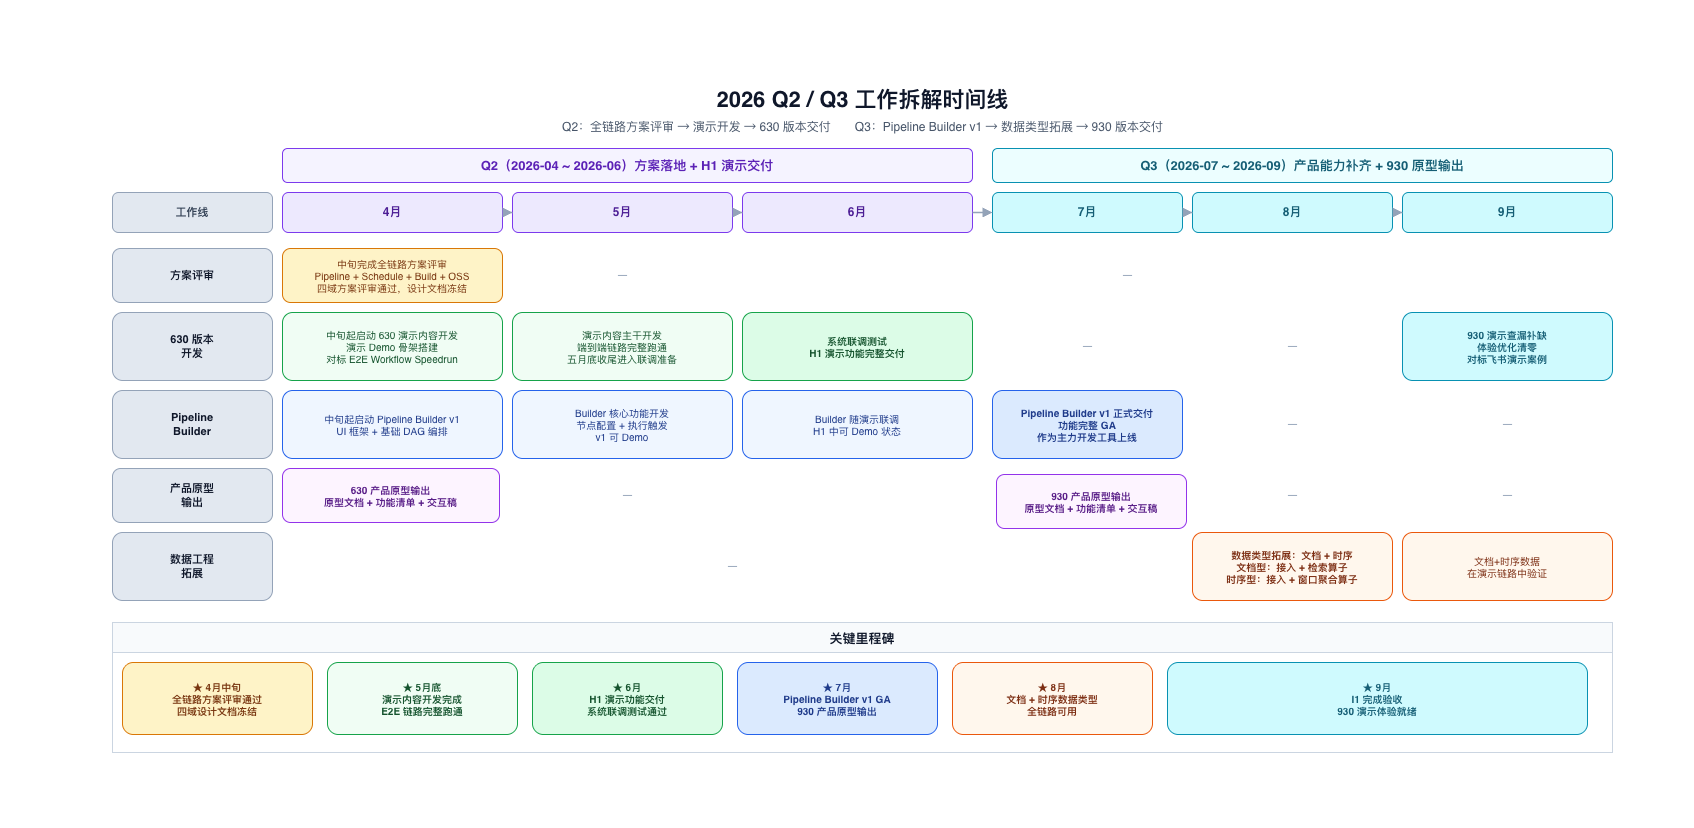

The diagram above was exported from draw.io. Its source (the exported page's mxGraphModel, read from the mxfile embedded in the PNG):
<mxGraphModel dx="1394" dy="1079" grid="0" gridSize="10" guides="1" tooltips="1" connect="1" arrows="1" fold="1" page="1" pageScale="1" pageWidth="1654" pageHeight="1169" math="0" shadow="0">
  <root>
    <mxCell id="0" />
    <mxCell id="1" parent="0" />
    <mxCell id="title" parent="1" style="text;html=1;align=center;verticalAlign=middle;resizable=0;strokeColor=none;fillColor=none;fontSize=22;fontStyle=1;fontColor=#0F172A;" value="2026 Q2 / Q3 工作拆解时间线" vertex="1">
      <mxGeometry height="36" width="1500" x="123" y="208" as="geometry" />
    </mxCell>
    <mxCell id="subtitle" parent="1" style="text;html=1;align=center;verticalAlign=middle;resizable=0;strokeColor=none;fillColor=none;fontSize=12;fontColor=#475569;" value="Q2：全链路方案评审 → 演示开发 → 630 版本交付　　Q3：Pipeline Builder v1 → 数据类型拓展 → 930 版本交付" vertex="1">
      <mxGeometry height="22" width="1500" x="123" y="242" as="geometry" />
    </mxCell>
    <mxCell id="q2_band" parent="1" style="rounded=1;whiteSpace=wrap;html=1;fillColor=#F5F3FF;strokeColor=#7C3AED;fontColor=#5B21B6;fontSize=13;fontStyle=1;align=center;" value="Q2（2026-04 ~ 2026-06）方案落地 + H1 演示交付" vertex="1">
      <mxGeometry height="34" width="690" x="293" y="274" as="geometry" />
    </mxCell>
    <mxCell id="q3_band" parent="1" style="rounded=1;whiteSpace=wrap;html=1;fillColor=#ECFEFF;strokeColor=#0891B2;fontColor=#155E75;fontSize=13;fontStyle=1;align=center;" value="Q3（2026-07 ~ 2026-09）产品能力补齐 + 930 原型输出" vertex="1">
      <mxGeometry height="34" width="620" x="1003" y="274" as="geometry" />
    </mxCell>
    <mxCell id="col_label" parent="1" style="rounded=1;whiteSpace=wrap;html=1;fillColor=#E2E8F0;strokeColor=#94A3B8;fontColor=#334155;fontSize=11;fontStyle=1;align=center;" value="工作线" vertex="1">
      <mxGeometry height="40" width="160" x="123" y="318" as="geometry" />
    </mxCell>
    <mxCell id="m04" parent="1" style="rounded=1;whiteSpace=wrap;html=1;fillColor=#EDE9FE;strokeColor=#7C3AED;fontColor=#4C1D95;fontSize=12;fontStyle=1;align=center;" value="4月" vertex="1">
      <mxGeometry height="40" width="220" x="293" y="318" as="geometry" />
    </mxCell>
    <mxCell id="m05" parent="1" style="rounded=1;whiteSpace=wrap;html=1;fillColor=#EDE9FE;strokeColor=#7C3AED;fontColor=#4C1D95;fontSize=12;fontStyle=1;align=center;" value="5月" vertex="1">
      <mxGeometry height="40" width="220" x="523" y="318" as="geometry" />
    </mxCell>
    <mxCell id="m06" parent="1" style="rounded=1;whiteSpace=wrap;html=1;fillColor=#EDE9FE;strokeColor=#7C3AED;fontColor=#4C1D95;fontSize=12;fontStyle=1;align=center;" value="6月" vertex="1">
      <mxGeometry height="40" width="230" x="753" y="318" as="geometry" />
    </mxCell>
    <mxCell id="m07" parent="1" style="rounded=1;whiteSpace=wrap;html=1;fillColor=#CFFAFE;strokeColor=#0891B2;fontColor=#155E75;fontSize=12;fontStyle=1;align=center;" value="7月" vertex="1">
      <mxGeometry height="40" width="190" x="1003" y="318" as="geometry" />
    </mxCell>
    <mxCell id="m08" parent="1" style="rounded=1;whiteSpace=wrap;html=1;fillColor=#CFFAFE;strokeColor=#0891B2;fontColor=#155E75;fontSize=12;fontStyle=1;align=center;" value="8月" vertex="1">
      <mxGeometry height="40" width="200" x="1203" y="318" as="geometry" />
    </mxCell>
    <mxCell id="m09" parent="1" style="rounded=1;whiteSpace=wrap;html=1;fillColor=#CFFAFE;strokeColor=#0891B2;fontColor=#155E75;fontSize=12;fontStyle=1;align=center;" value="9月" vertex="1">
      <mxGeometry height="40" width="210" x="1413" y="318" as="geometry" />
    </mxCell>
    <mxCell id="ma1" edge="1" parent="1" source="m04" style="edgeStyle=orthogonalEdgeStyle;rounded=0;html=1;strokeColor=#94A3B8;strokeWidth=1.5;endArrow=block;endFill=1;" target="m05" value="">
      <mxGeometry relative="1" as="geometry" />
    </mxCell>
    <mxCell id="ma2" edge="1" parent="1" source="m05" style="edgeStyle=orthogonalEdgeStyle;rounded=0;html=1;strokeColor=#94A3B8;strokeWidth=1.5;endArrow=block;endFill=1;" target="m06" value="">
      <mxGeometry relative="1" as="geometry" />
    </mxCell>
    <mxCell id="ma3" edge="1" parent="1" source="m06" style="edgeStyle=orthogonalEdgeStyle;rounded=0;html=1;strokeColor=#94A3B8;strokeWidth=1.5;endArrow=block;endFill=1;" target="m07" value="">
      <mxGeometry relative="1" as="geometry" />
    </mxCell>
    <mxCell id="ma4" edge="1" parent="1" source="m07" style="edgeStyle=orthogonalEdgeStyle;rounded=0;html=1;strokeColor=#94A3B8;strokeWidth=1.5;endArrow=block;endFill=1;" target="m08" value="">
      <mxGeometry relative="1" as="geometry" />
    </mxCell>
    <mxCell id="ma5" edge="1" parent="1" source="m08" style="edgeStyle=orthogonalEdgeStyle;rounded=0;html=1;strokeColor=#94A3B8;strokeWidth=1.5;endArrow=block;endFill=1;" target="m09" value="">
      <mxGeometry relative="1" as="geometry" />
    </mxCell>
    <mxCell id="r1_label" parent="1" style="rounded=1;whiteSpace=wrap;html=1;fillColor=#E2E8F0;strokeColor=#94A3B8;fontColor=#0F172A;fontSize=11;fontStyle=1;" value="方案评审" vertex="1">
      <mxGeometry height="54" width="160" x="123" y="374" as="geometry" />
    </mxCell>
    <mxCell id="r1_04" parent="1" style="rounded=1;whiteSpace=wrap;html=1;fillColor=#FEF3C7;strokeColor=#D97706;fontColor=#78350F;fontSize=10;" value="中旬完成全链路方案评审&#10;Pipeline + Schedule + Build + OSS&#10;四域方案评审通过，设计文档冻结" vertex="1">
      <mxGeometry height="54" width="220" x="293" y="374" as="geometry" />
    </mxCell>
    <mxCell id="r1_05" parent="1" style="text;html=1;align=center;verticalAlign=middle;fillColor=none;strokeColor=none;fontColor=#94A3B8;fontSize=12;" value="—" vertex="1">
      <mxGeometry height="54" width="220" x="523" y="374" as="geometry" />
    </mxCell>
    <mxCell id="r1_q3" parent="1" style="text;html=1;align=center;verticalAlign=middle;fillColor=none;strokeColor=none;fontColor=#94A3B8;fontSize=12;" value="—" vertex="1">
      <mxGeometry height="54" width="770" x="753" y="374" as="geometry" />
    </mxCell>
    <mxCell id="r2_label" parent="1" style="rounded=1;whiteSpace=wrap;html=1;fillColor=#E2E8F0;strokeColor=#94A3B8;fontColor=#0F172A;fontSize=11;fontStyle=1;" value="630 版本&lt;br&gt;开发" vertex="1">
      <mxGeometry height="68" width="160" x="123" y="438" as="geometry" />
    </mxCell>
    <mxCell id="r2_04" parent="1" style="rounded=1;whiteSpace=wrap;html=1;fillColor=#F0FDF4;strokeColor=#16A34A;fontColor=#14532D;fontSize=10;" value="中旬起启动 630 演示内容开发&#10;演示 Demo 骨架搭建&#10;对标 E2E Workflow Speedrun" vertex="1">
      <mxGeometry height="68" width="220" x="293" y="438" as="geometry" />
    </mxCell>
    <mxCell id="r2_05" parent="1" style="rounded=1;whiteSpace=wrap;html=1;fillColor=#F0FDF4;strokeColor=#16A34A;fontColor=#14532D;fontSize=10;" value="演示内容主干开发&#10;端到端链路完整跑通&#10;五月底收尾进入联调准备" vertex="1">
      <mxGeometry height="68" width="220" x="523" y="438" as="geometry" />
    </mxCell>
    <mxCell id="r2_06" parent="1" style="rounded=1;whiteSpace=wrap;html=1;fillColor=#DCFCE7;strokeColor=#16A34A;fontColor=#14532D;fontSize=10;fontStyle=1;" value="系统联调测试&#10;H1 演示功能完整交付" vertex="1">
      <mxGeometry height="68" width="230" x="753" y="438" as="geometry" />
    </mxCell>
    <mxCell id="r2_q3_07" parent="1" style="text;html=1;align=center;verticalAlign=middle;fillColor=none;strokeColor=none;fontColor=#94A3B8;fontSize=12;" value="—" vertex="1">
      <mxGeometry height="68" width="190" x="1003" y="438" as="geometry" />
    </mxCell>
    <mxCell id="r2_q3_08" parent="1" style="text;html=1;align=center;verticalAlign=middle;fillColor=none;strokeColor=none;fontColor=#94A3B8;fontSize=12;" value="—" vertex="1">
      <mxGeometry height="68" width="200" x="1203" y="438" as="geometry" />
    </mxCell>
    <mxCell id="r2_09" parent="1" style="rounded=1;whiteSpace=wrap;html=1;fillColor=#CFFAFE;strokeColor=#0891B2;fontColor=#155E75;fontSize=10;fontStyle=1;" value="930 演示查漏补缺&#10;体验优化清零&#10;对标飞书演示案例" vertex="1">
      <mxGeometry height="68" width="210" x="1413" y="438" as="geometry" />
    </mxCell>
    <mxCell id="r3_label" parent="1" style="rounded=1;whiteSpace=wrap;html=1;fillColor=#E2E8F0;strokeColor=#94A3B8;fontColor=#0F172A;fontSize=11;fontStyle=1;" value="Pipeline&#10;Builder" vertex="1">
      <mxGeometry height="68" width="160" x="123" y="516" as="geometry" />
    </mxCell>
    <mxCell id="r3_04" parent="1" style="rounded=1;whiteSpace=wrap;html=1;fillColor=#EFF6FF;strokeColor=#2563EB;fontColor=#1E3A8A;fontSize=10;" value="中旬起启动 Pipeline Builder v1&#10;UI 框架 + 基础 DAG 编排" vertex="1">
      <mxGeometry height="68" width="220" x="293" y="516" as="geometry" />
    </mxCell>
    <mxCell id="r3_05" parent="1" style="rounded=1;whiteSpace=wrap;html=1;fillColor=#EFF6FF;strokeColor=#2563EB;fontColor=#1E3A8A;fontSize=10;" value="Builder 核心功能开发&#10;节点配置 + 执行触发&#10;v1 可 Demo" vertex="1">
      <mxGeometry height="68" width="220" x="523" y="516" as="geometry" />
    </mxCell>
    <mxCell id="r3_06" parent="1" style="rounded=1;whiteSpace=wrap;html=1;fillColor=#EFF6FF;strokeColor=#2563EB;fontColor=#1E3A8A;fontSize=10;" value="Builder 随演示联调&#10;H1 中可 Demo 状态" vertex="1">
      <mxGeometry height="68" width="230" x="753" y="516" as="geometry" />
    </mxCell>
    <mxCell id="r3_07" parent="1" style="rounded=1;whiteSpace=wrap;html=1;fillColor=#DBEAFE;strokeColor=#2563EB;fontColor=#1E3A8A;fontSize=10;fontStyle=1;" value="Pipeline Builder v1 正式交付&#10;功能完整 GA&#10;作为主力开发工具上线" vertex="1">
      <mxGeometry height="68" width="190" x="1003" y="516" as="geometry" />
    </mxCell>
    <mxCell id="r3_08" parent="1" style="text;html=1;align=center;verticalAlign=middle;fillColor=none;strokeColor=none;fontColor=#94A3B8;fontSize=12;" value="—" vertex="1">
      <mxGeometry height="68" width="200" x="1203" y="516" as="geometry" />
    </mxCell>
    <mxCell id="r3_09" parent="1" style="text;html=1;align=center;verticalAlign=middle;fillColor=none;strokeColor=none;fontColor=#94A3B8;fontSize=12;" value="—" vertex="1">
      <mxGeometry height="68" width="210" x="1413" y="516" as="geometry" />
    </mxCell>
    <mxCell id="r4_label" parent="1" style="rounded=1;whiteSpace=wrap;html=1;fillColor=#E2E8F0;strokeColor=#94A3B8;fontColor=#0F172A;fontSize=11;fontStyle=1;" value="产品原型&#10;输出" vertex="1">
      <mxGeometry height="54" width="160" x="123" y="594" as="geometry" />
    </mxCell>
    <mxCell id="r4_q2" parent="1" style="text;html=1;align=center;verticalAlign=middle;fillColor=none;strokeColor=none;fontColor=#94A3B8;fontSize=12;" value="—" vertex="1">
      <mxGeometry height="54" width="690" x="293" y="594" as="geometry" />
    </mxCell>
    <mxCell id="r4_07" parent="1" style="rounded=1;whiteSpace=wrap;html=1;fillColor=#FDF4FF;strokeColor=#9333EA;fontColor=#581C87;fontSize=10;fontStyle=1;" value="930 产品原型输出&lt;br&gt;原型文档 + 功能清单 + 交互稿" vertex="1">
      <mxGeometry height="54" width="190" x="1007" y="600" as="geometry" />
    </mxCell>
    <mxCell id="r4_08" parent="1" style="text;html=1;align=center;verticalAlign=middle;fillColor=none;strokeColor=none;fontColor=#94A3B8;fontSize=12;" value="—" vertex="1">
      <mxGeometry height="54" width="200" x="1203" y="594" as="geometry" />
    </mxCell>
    <mxCell id="r4_09" parent="1" style="text;html=1;align=center;verticalAlign=middle;fillColor=none;strokeColor=none;fontColor=#94A3B8;fontSize=12;" value="—" vertex="1">
      <mxGeometry height="54" width="210" x="1413" y="594" as="geometry" />
    </mxCell>
    <mxCell id="r5_label" parent="1" style="rounded=1;whiteSpace=wrap;html=1;fillColor=#E2E8F0;strokeColor=#94A3B8;fontColor=#0F172A;fontSize=11;fontStyle=1;" value="数据工程&#10;拓展" vertex="1">
      <mxGeometry height="68" width="160" x="123" y="658" as="geometry" />
    </mxCell>
    <mxCell id="r5_q2" parent="1" style="text;html=1;align=center;verticalAlign=middle;fillColor=none;strokeColor=none;fontColor=#94A3B8;fontSize=12;" value="—" vertex="1">
      <mxGeometry height="68" width="900" x="293" y="658" as="geometry" />
    </mxCell>
    <mxCell id="r5_08" parent="1" style="rounded=1;whiteSpace=wrap;html=1;fillColor=#FFF7ED;strokeColor=#EA580C;fontColor=#7C2D12;fontSize=10;fontStyle=1;" value="数据类型拓展：文档 + 时序&#10;文档型：接入 + 检索算子&#10;时序型：接入 + 窗口聚合算子" vertex="1">
      <mxGeometry height="68" width="200" x="1203" y="658" as="geometry" />
    </mxCell>
    <mxCell id="r5_09" parent="1" style="rounded=1;whiteSpace=wrap;html=1;fillColor=#FFF7ED;strokeColor=#EA580C;fontColor=#7C2D12;fontSize=10;" value="文档+时序数据&#10;在演示链路中验证" vertex="1">
      <mxGeometry height="68" width="210" x="1413" y="658" as="geometry" />
    </mxCell>
    <mxCell id="ms_bg" parent="1" style="swimlane;startSize=30;fillColor=#F8FAFC;strokeColor=#CBD5E1;fontColor=#0F172A;fontStyle=1;fontSize=13;" value="关键里程碑" vertex="1">
      <mxGeometry height="130" width="1500" x="123" y="748" as="geometry" />
    </mxCell>
    <mxCell id="ms1" parent="ms_bg" style="rounded=1;whiteSpace=wrap;html=1;fillColor=#FEF3C7;strokeColor=#D97706;fontColor=#78350F;fontSize=10;fontStyle=1;" value="★ 4月中旬&#10;全链路方案评审通过&#10;四域设计文档冻结" vertex="1">
      <mxGeometry height="72" width="190" x="10" y="40" as="geometry" />
    </mxCell>
    <mxCell id="ms2" parent="ms_bg" style="rounded=1;whiteSpace=wrap;html=1;fillColor=#F0FDF4;strokeColor=#16A34A;fontColor=#14532D;fontSize=10;fontStyle=1;" value="★ 5月底&#10;演示内容开发完成&#10;E2E 链路完整跑通" vertex="1">
      <mxGeometry height="72" width="190" x="215" y="40" as="geometry" />
    </mxCell>
    <mxCell id="ms3" parent="ms_bg" style="rounded=1;whiteSpace=wrap;html=1;fillColor=#DCFCE7;strokeColor=#16A34A;fontColor=#14532D;fontSize=10;fontStyle=1;" value="★ 6月&#10;H1 演示功能交付&#10;系统联调测试通过" vertex="1">
      <mxGeometry height="72" width="190" x="420" y="40" as="geometry" />
    </mxCell>
    <mxCell id="ms4" parent="ms_bg" style="rounded=1;whiteSpace=wrap;html=1;fillColor=#DBEAFE;strokeColor=#2563EB;fontColor=#1E3A8A;fontSize=10;fontStyle=1;" value="★ 7月&#10;Pipeline Builder v1 GA&#10;930 产品原型输出" vertex="1">
      <mxGeometry height="72" width="200" x="625" y="40" as="geometry" />
    </mxCell>
    <mxCell id="ms5" parent="ms_bg" style="rounded=1;whiteSpace=wrap;html=1;fillColor=#FFF7ED;strokeColor=#EA580C;fontColor=#7C2D12;fontSize=10;fontStyle=1;" value="★ 8月&#10;文档 + 时序数据类型&#10;全链路可用" vertex="1">
      <mxGeometry height="72" width="200" x="840" y="40" as="geometry" />
    </mxCell>
    <mxCell id="ms6" parent="ms_bg" style="rounded=1;whiteSpace=wrap;html=1;fillColor=#CFFAFE;strokeColor=#0891B2;fontColor=#155E75;fontSize=10;fontStyle=1;" value="★ 9月&#10;I1 完成验收&#10;930 演示体验就绪" vertex="1">
      <mxGeometry height="72" width="420" x="1055" y="40" as="geometry" />
    </mxCell>
    <mxCell id="z5gBTZMjYyqiiIPvS-Yh-1" parent="1" style="rounded=1;whiteSpace=wrap;html=1;fillColor=#FDF4FF;strokeColor=#9333EA;fontColor=#581C87;fontSize=10;fontStyle=1;" value="630 产品原型输出&lt;br&gt;原型文档 + 功能清单 + 交互稿" vertex="1">
      <mxGeometry height="54" width="217" x="293" y="594" as="geometry" />
    </mxCell>
    <mxCell id="z5gBTZMjYyqiiIPvS-Yh-2" parent="1" style="text;html=1;whiteSpace=wrap;strokeColor=none;fillColor=none;align=center;verticalAlign=middle;rounded=0;" value="&amp;nbsp;" vertex="1">
      <mxGeometry height="30" width="60" x="847" y="126" as="geometry" />
    </mxCell>
    <mxCell id="z5gBTZMjYyqiiIPvS-Yh-3" parent="1" style="text;html=1;whiteSpace=wrap;strokeColor=none;fillColor=none;align=center;verticalAlign=middle;rounded=0;" value="&amp;nbsp;" vertex="1">
      <mxGeometry height="30" width="60" x="768" y="924" as="geometry" />
    </mxCell>
    <mxCell id="z5gBTZMjYyqiiIPvS-Yh-4" parent="1" style="text;html=1;whiteSpace=wrap;strokeColor=none;fillColor=none;align=center;verticalAlign=middle;rounded=0;" value="&amp;nbsp;" vertex="1">
      <mxGeometry height="30" width="60" x="11" y="558" as="geometry" />
    </mxCell>
    <mxCell id="z5gBTZMjYyqiiIPvS-Yh-5" parent="1" style="text;html=1;whiteSpace=wrap;strokeColor=none;fillColor=none;align=center;verticalAlign=middle;rounded=0;" value="&amp;nbsp;" vertex="1">
      <mxGeometry height="30" width="60" x="1645" y="591" as="geometry" />
    </mxCell>
  </root>
</mxGraphModel>